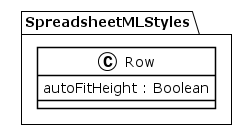

The diagram above was rendered by PlantUML. Its source (embedded in the PNG):
@startuml
!theme plain
package SpreadsheetMLStyles {
class Row {
	 autoFitHeight : Boolean
}
}
@enduml